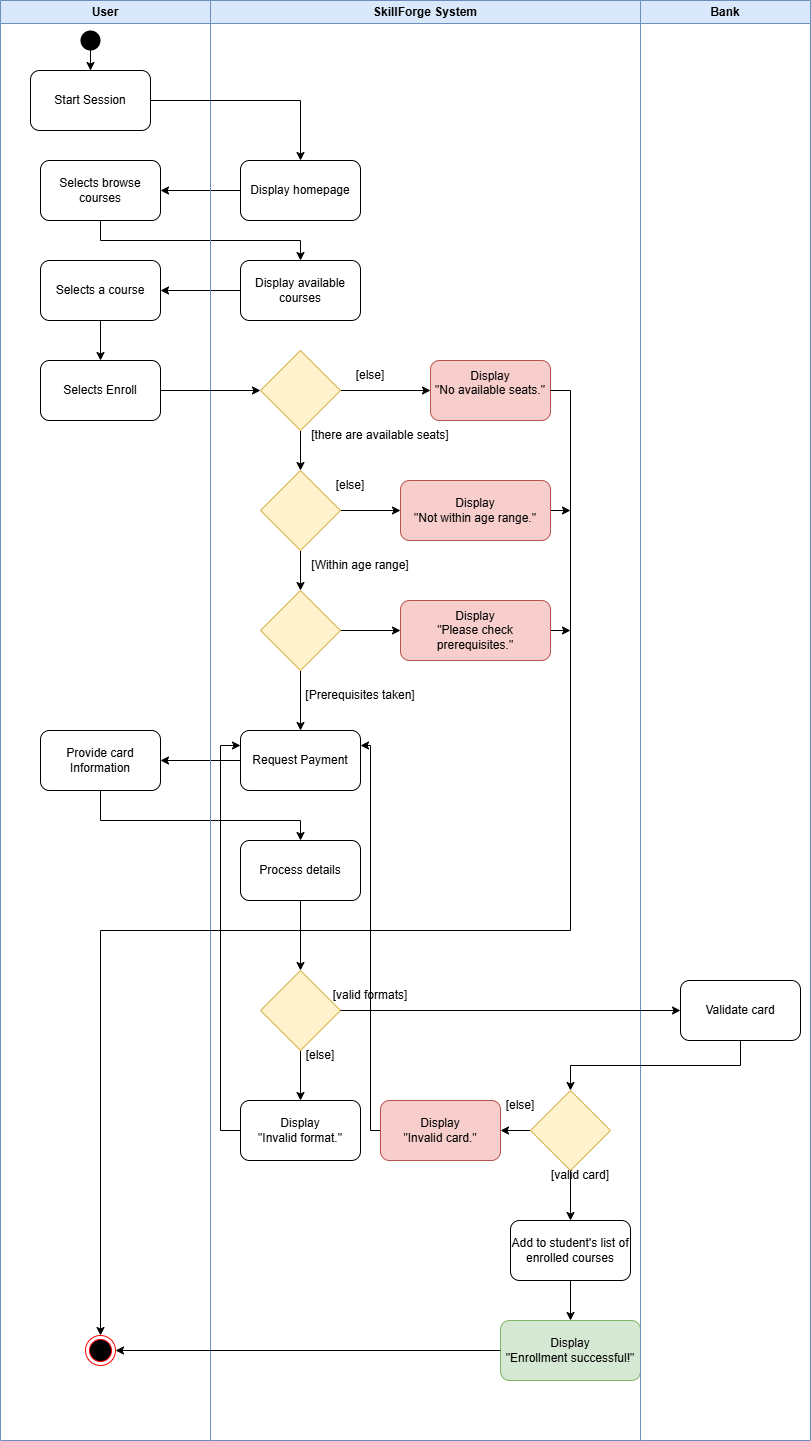

The diagram above was exported from draw.io. Its source (the exported page's mxGraphModel, read from the mxfile embedded in the PNG):
<mxGraphModel dx="776" dy="420" grid="1" gridSize="10" guides="1" tooltips="1" connect="1" arrows="1" fold="1" page="1" pageScale="1" pageWidth="827" pageHeight="1169" math="0" shadow="0">
  <root>
    <mxCell id="0" />
    <mxCell id="1" parent="0" />
    <mxCell id="zT3lZwTB-f_Fn1ps8KH4-1" value="SkillForge System" style="swimlane;whiteSpace=wrap;html=1;fillColor=#dae8fc;strokeColor=#6c8ebf;" parent="1" vertex="1">
      <mxGeometry x="250" y="940" width="430" height="1440" as="geometry" />
    </mxCell>
    <mxCell id="zT3lZwTB-f_Fn1ps8KH4-2" value="Display available courses" style="rounded=1;whiteSpace=wrap;html=1;" parent="zT3lZwTB-f_Fn1ps8KH4-1" vertex="1">
      <mxGeometry x="30" y="260" width="120" height="60" as="geometry" />
    </mxCell>
    <mxCell id="zT3lZwTB-f_Fn1ps8KH4-3" value="Display homepage" style="rounded=1;whiteSpace=wrap;html=1;" parent="zT3lZwTB-f_Fn1ps8KH4-1" vertex="1">
      <mxGeometry x="30" y="160" width="120" height="60" as="geometry" />
    </mxCell>
    <mxCell id="zT3lZwTB-f_Fn1ps8KH4-4" value="" style="edgeStyle=orthogonalEdgeStyle;rounded=0;orthogonalLoop=1;jettySize=auto;html=1;" parent="zT3lZwTB-f_Fn1ps8KH4-1" source="zT3lZwTB-f_Fn1ps8KH4-6" edge="1">
      <mxGeometry relative="1" as="geometry">
        <mxPoint x="220" y="390" as="targetPoint" />
      </mxGeometry>
    </mxCell>
    <mxCell id="zT3lZwTB-f_Fn1ps8KH4-5" value="" style="edgeStyle=orthogonalEdgeStyle;rounded=0;orthogonalLoop=1;jettySize=auto;html=1;" parent="zT3lZwTB-f_Fn1ps8KH4-1" source="zT3lZwTB-f_Fn1ps8KH4-6" target="zT3lZwTB-f_Fn1ps8KH4-12" edge="1">
      <mxGeometry relative="1" as="geometry" />
    </mxCell>
    <mxCell id="zT3lZwTB-f_Fn1ps8KH4-6" value="" style="rhombus;whiteSpace=wrap;html=1;fillColor=#fff2cc;strokeColor=#d6b656;" parent="zT3lZwTB-f_Fn1ps8KH4-1" vertex="1">
      <mxGeometry x="50" y="350" width="80" height="80" as="geometry" />
    </mxCell>
    <mxCell id="zT3lZwTB-f_Fn1ps8KH4-7" value="[there are available seats]" style="text;html=1;whiteSpace=wrap;strokeColor=none;fillColor=none;align=center;verticalAlign=middle;rounded=0;" parent="zT3lZwTB-f_Fn1ps8KH4-1" vertex="1">
      <mxGeometry x="100" y="420" width="140" height="30" as="geometry" />
    </mxCell>
    <mxCell id="zT3lZwTB-f_Fn1ps8KH4-8" value="[Within age range]" style="text;html=1;whiteSpace=wrap;strokeColor=none;fillColor=none;align=center;verticalAlign=middle;rounded=0;" parent="zT3lZwTB-f_Fn1ps8KH4-1" vertex="1">
      <mxGeometry x="100" y="550" width="100" height="30" as="geometry" />
    </mxCell>
    <mxCell id="zT3lZwTB-f_Fn1ps8KH4-9" value="[else]" style="text;html=1;whiteSpace=wrap;strokeColor=none;fillColor=none;align=center;verticalAlign=middle;rounded=0;" parent="zT3lZwTB-f_Fn1ps8KH4-1" vertex="1">
      <mxGeometry x="100" y="360" width="120" height="30" as="geometry" />
    </mxCell>
    <mxCell id="zT3lZwTB-f_Fn1ps8KH4-10" value="" style="edgeStyle=orthogonalEdgeStyle;rounded=0;orthogonalLoop=1;jettySize=auto;html=1;" parent="zT3lZwTB-f_Fn1ps8KH4-1" source="zT3lZwTB-f_Fn1ps8KH4-12" target="zT3lZwTB-f_Fn1ps8KH4-16" edge="1">
      <mxGeometry relative="1" as="geometry" />
    </mxCell>
    <mxCell id="zT3lZwTB-f_Fn1ps8KH4-11" value="" style="edgeStyle=orthogonalEdgeStyle;rounded=0;orthogonalLoop=1;jettySize=auto;html=1;" parent="zT3lZwTB-f_Fn1ps8KH4-1" source="zT3lZwTB-f_Fn1ps8KH4-12" target="zT3lZwTB-f_Fn1ps8KH4-18" edge="1">
      <mxGeometry relative="1" as="geometry" />
    </mxCell>
    <mxCell id="zT3lZwTB-f_Fn1ps8KH4-12" value="" style="rhombus;whiteSpace=wrap;html=1;fillColor=#fff2cc;strokeColor=#d6b656;" parent="zT3lZwTB-f_Fn1ps8KH4-1" vertex="1">
      <mxGeometry x="50" y="470" width="80" height="80" as="geometry" />
    </mxCell>
    <mxCell id="zT3lZwTB-f_Fn1ps8KH4-13" value="Display&lt;div&gt;&quot;No available seats.&quot;&lt;br&gt;&lt;div&gt;&lt;br&gt;&lt;/div&gt;&lt;/div&gt;" style="rounded=1;whiteSpace=wrap;html=1;fillColor=#f8cecc;strokeColor=#b85450;" parent="zT3lZwTB-f_Fn1ps8KH4-1" vertex="1">
      <mxGeometry x="220" y="360" width="120" height="60" as="geometry" />
    </mxCell>
    <mxCell id="zT3lZwTB-f_Fn1ps8KH4-14" value="" style="edgeStyle=orthogonalEdgeStyle;rounded=0;orthogonalLoop=1;jettySize=auto;html=1;" parent="zT3lZwTB-f_Fn1ps8KH4-1" source="zT3lZwTB-f_Fn1ps8KH4-16" target="zT3lZwTB-f_Fn1ps8KH4-19" edge="1">
      <mxGeometry relative="1" as="geometry" />
    </mxCell>
    <mxCell id="zT3lZwTB-f_Fn1ps8KH4-15" value="" style="edgeStyle=orthogonalEdgeStyle;rounded=0;orthogonalLoop=1;jettySize=auto;html=1;" parent="zT3lZwTB-f_Fn1ps8KH4-1" source="zT3lZwTB-f_Fn1ps8KH4-16" target="zT3lZwTB-f_Fn1ps8KH4-23" edge="1">
      <mxGeometry relative="1" as="geometry" />
    </mxCell>
    <mxCell id="zT3lZwTB-f_Fn1ps8KH4-16" value="" style="rhombus;whiteSpace=wrap;html=1;fillColor=#fff2cc;strokeColor=#d6b656;" parent="zT3lZwTB-f_Fn1ps8KH4-1" vertex="1">
      <mxGeometry x="50" y="590" width="80" height="80" as="geometry" />
    </mxCell>
    <mxCell id="zT3lZwTB-f_Fn1ps8KH4-17" style="edgeStyle=orthogonalEdgeStyle;rounded=0;orthogonalLoop=1;jettySize=auto;html=1;exitX=1;exitY=0.5;exitDx=0;exitDy=0;" parent="zT3lZwTB-f_Fn1ps8KH4-1" source="zT3lZwTB-f_Fn1ps8KH4-18" edge="1">
      <mxGeometry relative="1" as="geometry">
        <mxPoint x="360" y="510" as="targetPoint" />
      </mxGeometry>
    </mxCell>
    <mxCell id="zT3lZwTB-f_Fn1ps8KH4-18" value="Display&lt;div&gt;&quot;Not within age range.&quot;&lt;/div&gt;" style="rounded=1;whiteSpace=wrap;html=1;fillColor=#f8cecc;strokeColor=#b85450;" parent="zT3lZwTB-f_Fn1ps8KH4-1" vertex="1">
      <mxGeometry x="190" y="480" width="150" height="60" as="geometry" />
    </mxCell>
    <mxCell id="zT3lZwTB-f_Fn1ps8KH4-19" value="Request Payment" style="rounded=1;whiteSpace=wrap;html=1;" parent="zT3lZwTB-f_Fn1ps8KH4-1" vertex="1">
      <mxGeometry x="30" y="730" width="120" height="60" as="geometry" />
    </mxCell>
    <mxCell id="zT3lZwTB-f_Fn1ps8KH4-20" value="[Prerequisites taken]" style="text;html=1;whiteSpace=wrap;strokeColor=none;fillColor=none;align=center;verticalAlign=middle;rounded=0;" parent="zT3lZwTB-f_Fn1ps8KH4-1" vertex="1">
      <mxGeometry x="85" y="680" width="130" height="30" as="geometry" />
    </mxCell>
    <mxCell id="zT3lZwTB-f_Fn1ps8KH4-21" value="[else]" style="text;html=1;whiteSpace=wrap;strokeColor=none;fillColor=none;align=center;verticalAlign=middle;rounded=0;" parent="zT3lZwTB-f_Fn1ps8KH4-1" vertex="1">
      <mxGeometry x="110" y="470" width="60" height="30" as="geometry" />
    </mxCell>
    <mxCell id="zT3lZwTB-f_Fn1ps8KH4-22" style="edgeStyle=orthogonalEdgeStyle;rounded=0;orthogonalLoop=1;jettySize=auto;html=1;exitX=1;exitY=0.5;exitDx=0;exitDy=0;" parent="zT3lZwTB-f_Fn1ps8KH4-1" source="zT3lZwTB-f_Fn1ps8KH4-23" edge="1">
      <mxGeometry relative="1" as="geometry">
        <mxPoint x="360" y="630" as="targetPoint" />
      </mxGeometry>
    </mxCell>
    <mxCell id="zT3lZwTB-f_Fn1ps8KH4-23" value="Display&lt;div&gt;&quot;Please check prerequisites.&quot;&lt;/div&gt;" style="rounded=1;whiteSpace=wrap;html=1;fillColor=#f8cecc;strokeColor=#b85450;" parent="zT3lZwTB-f_Fn1ps8KH4-1" vertex="1">
      <mxGeometry x="190" y="600" width="150" height="60" as="geometry" />
    </mxCell>
    <mxCell id="zT3lZwTB-f_Fn1ps8KH4-24" value="Selects a course" style="rounded=1;whiteSpace=wrap;html=1;" parent="zT3lZwTB-f_Fn1ps8KH4-1" vertex="1">
      <mxGeometry x="-170" y="260" width="120" height="60" as="geometry" />
    </mxCell>
    <mxCell id="zT3lZwTB-f_Fn1ps8KH4-25" value="Selects browse courses" style="rounded=1;whiteSpace=wrap;html=1;" parent="zT3lZwTB-f_Fn1ps8KH4-1" vertex="1">
      <mxGeometry x="-170" y="160" width="120" height="60" as="geometry" />
    </mxCell>
    <mxCell id="zT3lZwTB-f_Fn1ps8KH4-26" value="Provide card Information" style="rounded=1;whiteSpace=wrap;html=1;" parent="zT3lZwTB-f_Fn1ps8KH4-1" vertex="1">
      <mxGeometry x="-170" y="730" width="120" height="60" as="geometry" />
    </mxCell>
    <mxCell id="zT3lZwTB-f_Fn1ps8KH4-27" value="" style="edgeStyle=orthogonalEdgeStyle;rounded=0;orthogonalLoop=1;jettySize=auto;html=1;" parent="zT3lZwTB-f_Fn1ps8KH4-1" source="zT3lZwTB-f_Fn1ps8KH4-2" target="zT3lZwTB-f_Fn1ps8KH4-24" edge="1">
      <mxGeometry relative="1" as="geometry" />
    </mxCell>
    <mxCell id="zT3lZwTB-f_Fn1ps8KH4-28" value="" style="edgeStyle=orthogonalEdgeStyle;rounded=0;orthogonalLoop=1;jettySize=auto;html=1;" parent="zT3lZwTB-f_Fn1ps8KH4-1" source="zT3lZwTB-f_Fn1ps8KH4-3" target="zT3lZwTB-f_Fn1ps8KH4-25" edge="1">
      <mxGeometry relative="1" as="geometry" />
    </mxCell>
    <mxCell id="zT3lZwTB-f_Fn1ps8KH4-29" value="" style="edgeStyle=orthogonalEdgeStyle;rounded=0;orthogonalLoop=1;jettySize=auto;html=1;entryX=0.5;entryY=0;entryDx=0;entryDy=0;" parent="zT3lZwTB-f_Fn1ps8KH4-1" source="zT3lZwTB-f_Fn1ps8KH4-25" target="zT3lZwTB-f_Fn1ps8KH4-2" edge="1">
      <mxGeometry relative="1" as="geometry">
        <Array as="points">
          <mxPoint x="-110" y="240" />
          <mxPoint x="90" y="240" />
        </Array>
      </mxGeometry>
    </mxCell>
    <mxCell id="zT3lZwTB-f_Fn1ps8KH4-30" value="" style="edgeStyle=orthogonalEdgeStyle;rounded=0;orthogonalLoop=1;jettySize=auto;html=1;" parent="zT3lZwTB-f_Fn1ps8KH4-1" source="zT3lZwTB-f_Fn1ps8KH4-19" target="zT3lZwTB-f_Fn1ps8KH4-26" edge="1">
      <mxGeometry relative="1" as="geometry" />
    </mxCell>
    <mxCell id="zT3lZwTB-f_Fn1ps8KH4-31" value="" style="edgeStyle=orthogonalEdgeStyle;rounded=0;orthogonalLoop=1;jettySize=auto;html=1;" parent="zT3lZwTB-f_Fn1ps8KH4-1" source="zT3lZwTB-f_Fn1ps8KH4-32" edge="1">
      <mxGeometry relative="1" as="geometry">
        <mxPoint x="90" y="970" as="targetPoint" />
      </mxGeometry>
    </mxCell>
    <mxCell id="zT3lZwTB-f_Fn1ps8KH4-32" value="Process details" style="whiteSpace=wrap;html=1;rounded=1;" parent="zT3lZwTB-f_Fn1ps8KH4-1" vertex="1">
      <mxGeometry x="30" y="840" width="120" height="60" as="geometry" />
    </mxCell>
    <mxCell id="zT3lZwTB-f_Fn1ps8KH4-33" value="" style="edgeStyle=orthogonalEdgeStyle;rounded=0;orthogonalLoop=1;jettySize=auto;html=1;" parent="zT3lZwTB-f_Fn1ps8KH4-1" source="zT3lZwTB-f_Fn1ps8KH4-26" target="zT3lZwTB-f_Fn1ps8KH4-32" edge="1">
      <mxGeometry relative="1" as="geometry">
        <Array as="points">
          <mxPoint x="-110" y="820" />
          <mxPoint x="90" y="820" />
        </Array>
      </mxGeometry>
    </mxCell>
    <mxCell id="zT3lZwTB-f_Fn1ps8KH4-34" value="" style="edgeStyle=orthogonalEdgeStyle;rounded=0;orthogonalLoop=1;jettySize=auto;html=1;" parent="zT3lZwTB-f_Fn1ps8KH4-1" source="zT3lZwTB-f_Fn1ps8KH4-35" target="zT3lZwTB-f_Fn1ps8KH4-37" edge="1">
      <mxGeometry relative="1" as="geometry" />
    </mxCell>
    <mxCell id="zT3lZwTB-f_Fn1ps8KH4-35" value="" style="rhombus;whiteSpace=wrap;html=1;fillColor=#fff2cc;strokeColor=#d6b656;" parent="zT3lZwTB-f_Fn1ps8KH4-1" vertex="1">
      <mxGeometry x="50" y="970" width="80" height="80" as="geometry" />
    </mxCell>
    <mxCell id="zT3lZwTB-f_Fn1ps8KH4-36" style="edgeStyle=orthogonalEdgeStyle;rounded=0;orthogonalLoop=1;jettySize=auto;html=1;exitX=0;exitY=0.5;exitDx=0;exitDy=0;entryX=0;entryY=0.25;entryDx=0;entryDy=0;" parent="zT3lZwTB-f_Fn1ps8KH4-1" source="zT3lZwTB-f_Fn1ps8KH4-37" target="zT3lZwTB-f_Fn1ps8KH4-19" edge="1">
      <mxGeometry relative="1" as="geometry" />
    </mxCell>
    <mxCell id="zT3lZwTB-f_Fn1ps8KH4-37" value="Display&lt;div&gt;&quot;Invalid format.&quot;&lt;/div&gt;" style="rounded=1;whiteSpace=wrap;html=1;" parent="zT3lZwTB-f_Fn1ps8KH4-1" vertex="1">
      <mxGeometry x="30" y="1100" width="120" height="60" as="geometry" />
    </mxCell>
    <mxCell id="zT3lZwTB-f_Fn1ps8KH4-38" value="[valid formats]" style="text;html=1;whiteSpace=wrap;strokeColor=none;fillColor=none;align=center;verticalAlign=middle;rounded=0;" parent="zT3lZwTB-f_Fn1ps8KH4-1" vertex="1">
      <mxGeometry x="120" y="980" width="80" height="30" as="geometry" />
    </mxCell>
    <mxCell id="zT3lZwTB-f_Fn1ps8KH4-39" value="" style="edgeStyle=orthogonalEdgeStyle;rounded=0;orthogonalLoop=1;jettySize=auto;html=1;" parent="zT3lZwTB-f_Fn1ps8KH4-1" source="zT3lZwTB-f_Fn1ps8KH4-41" target="zT3lZwTB-f_Fn1ps8KH4-43" edge="1">
      <mxGeometry relative="1" as="geometry" />
    </mxCell>
    <mxCell id="kCE_x8YX_9uLtswGMnVZ-3" value="" style="edgeStyle=orthogonalEdgeStyle;rounded=0;orthogonalLoop=1;jettySize=auto;html=1;" edge="1" parent="zT3lZwTB-f_Fn1ps8KH4-1" source="zT3lZwTB-f_Fn1ps8KH4-41" target="kCE_x8YX_9uLtswGMnVZ-2">
      <mxGeometry relative="1" as="geometry" />
    </mxCell>
    <mxCell id="zT3lZwTB-f_Fn1ps8KH4-41" value="" style="rhombus;whiteSpace=wrap;html=1;fillColor=#fff2cc;strokeColor=#d6b656;" parent="zT3lZwTB-f_Fn1ps8KH4-1" vertex="1">
      <mxGeometry x="320" y="1090" width="80" height="80" as="geometry" />
    </mxCell>
    <mxCell id="zT3lZwTB-f_Fn1ps8KH4-42" value="" style="edgeStyle=orthogonalEdgeStyle;rounded=0;orthogonalLoop=1;jettySize=auto;html=1;" parent="zT3lZwTB-f_Fn1ps8KH4-1" source="zT3lZwTB-f_Fn1ps8KH4-43" target="zT3lZwTB-f_Fn1ps8KH4-46" edge="1">
      <mxGeometry relative="1" as="geometry" />
    </mxCell>
    <mxCell id="zT3lZwTB-f_Fn1ps8KH4-43" value="Add to student's list of enrolled courses" style="rounded=1;whiteSpace=wrap;html=1;" parent="zT3lZwTB-f_Fn1ps8KH4-1" vertex="1">
      <mxGeometry x="300" y="1220" width="120" height="60" as="geometry" />
    </mxCell>
    <mxCell id="zT3lZwTB-f_Fn1ps8KH4-44" value="[valid card]" style="text;html=1;whiteSpace=wrap;strokeColor=none;fillColor=none;align=center;verticalAlign=middle;rounded=0;" parent="zT3lZwTB-f_Fn1ps8KH4-1" vertex="1">
      <mxGeometry x="330" y="1160" width="80" height="30" as="geometry" />
    </mxCell>
    <mxCell id="zT3lZwTB-f_Fn1ps8KH4-45" value="[else]" style="text;html=1;whiteSpace=wrap;strokeColor=none;fillColor=none;align=center;verticalAlign=middle;rounded=0;" parent="zT3lZwTB-f_Fn1ps8KH4-1" vertex="1">
      <mxGeometry x="280" y="1090" width="60" height="30" as="geometry" />
    </mxCell>
    <mxCell id="zT3lZwTB-f_Fn1ps8KH4-46" value="Display&lt;div&gt;&quot;Enrollment successful!&quot;&lt;/div&gt;" style="whiteSpace=wrap;html=1;rounded=1;fillColor=#d5e8d4;strokeColor=#82b366;" parent="zT3lZwTB-f_Fn1ps8KH4-1" vertex="1">
      <mxGeometry x="290" y="1320" width="140" height="60" as="geometry" />
    </mxCell>
    <mxCell id="kCE_x8YX_9uLtswGMnVZ-5" style="edgeStyle=orthogonalEdgeStyle;rounded=0;orthogonalLoop=1;jettySize=auto;html=1;exitX=0;exitY=0.5;exitDx=0;exitDy=0;entryX=1;entryY=0.25;entryDx=0;entryDy=0;" edge="1" parent="zT3lZwTB-f_Fn1ps8KH4-1" source="kCE_x8YX_9uLtswGMnVZ-2" target="zT3lZwTB-f_Fn1ps8KH4-19">
      <mxGeometry relative="1" as="geometry">
        <Array as="points">
          <mxPoint x="160" y="1130" />
          <mxPoint x="160" y="745" />
        </Array>
      </mxGeometry>
    </mxCell>
    <mxCell id="kCE_x8YX_9uLtswGMnVZ-2" value="Display&lt;div&gt;&quot;Invalid card.&quot;&lt;/div&gt;" style="rounded=1;whiteSpace=wrap;html=1;fillColor=#f8cecc;strokeColor=#b85450;" vertex="1" parent="zT3lZwTB-f_Fn1ps8KH4-1">
      <mxGeometry x="170" y="1100" width="120" height="60" as="geometry" />
    </mxCell>
    <mxCell id="zT3lZwTB-f_Fn1ps8KH4-47" value="Bank" style="swimlane;whiteSpace=wrap;html=1;fillColor=#dae8fc;strokeColor=#6c8ebf;" parent="1" vertex="1">
      <mxGeometry x="680" y="940" width="170" height="1440" as="geometry" />
    </mxCell>
    <mxCell id="zT3lZwTB-f_Fn1ps8KH4-48" value="Validate card" style="rounded=1;whiteSpace=wrap;html=1;" parent="zT3lZwTB-f_Fn1ps8KH4-47" vertex="1">
      <mxGeometry x="40" y="980" width="120" height="60" as="geometry" />
    </mxCell>
    <mxCell id="zT3lZwTB-f_Fn1ps8KH4-49" value="User" style="swimlane;whiteSpace=wrap;html=1;fillColor=#dae8fc;strokeColor=#6c8ebf;" parent="1" vertex="1">
      <mxGeometry x="40" y="940" width="210" height="1440" as="geometry" />
    </mxCell>
    <mxCell id="zT3lZwTB-f_Fn1ps8KH4-50" value="" style="edgeStyle=orthogonalEdgeStyle;rounded=0;orthogonalLoop=1;jettySize=auto;html=1;" parent="zT3lZwTB-f_Fn1ps8KH4-49" source="zT3lZwTB-f_Fn1ps8KH4-51" target="zT3lZwTB-f_Fn1ps8KH4-52" edge="1">
      <mxGeometry relative="1" as="geometry" />
    </mxCell>
    <mxCell id="zT3lZwTB-f_Fn1ps8KH4-51" value="" style="ellipse;whiteSpace=wrap;html=1;aspect=fixed;strokeColor=none;gradientColor=none;fillColor=#000000;fillStyle=solid;" parent="zT3lZwTB-f_Fn1ps8KH4-49" vertex="1">
      <mxGeometry x="80" y="30" width="20" height="20" as="geometry" />
    </mxCell>
    <mxCell id="zT3lZwTB-f_Fn1ps8KH4-52" value="Start Session" style="rounded=1;whiteSpace=wrap;html=1;" parent="zT3lZwTB-f_Fn1ps8KH4-49" vertex="1">
      <mxGeometry x="30" y="70" width="120" height="60" as="geometry" />
    </mxCell>
    <mxCell id="zT3lZwTB-f_Fn1ps8KH4-53" value="Selects Enroll" style="whiteSpace=wrap;html=1;rounded=1;" parent="zT3lZwTB-f_Fn1ps8KH4-49" vertex="1">
      <mxGeometry x="40" y="360" width="120" height="60" as="geometry" />
    </mxCell>
    <mxCell id="zT3lZwTB-f_Fn1ps8KH4-54" value="" style="ellipse;html=1;shape=endState;fillColor=#000000;strokeColor=#ff0000;" parent="zT3lZwTB-f_Fn1ps8KH4-49" vertex="1">
      <mxGeometry x="85" y="1335" width="30" height="30" as="geometry" />
    </mxCell>
    <mxCell id="zT3lZwTB-f_Fn1ps8KH4-55" value="" style="edgeStyle=orthogonalEdgeStyle;rounded=0;orthogonalLoop=1;jettySize=auto;html=1;entryX=0.5;entryY=0;entryDx=0;entryDy=0;" parent="1" source="zT3lZwTB-f_Fn1ps8KH4-52" target="zT3lZwTB-f_Fn1ps8KH4-3" edge="1">
      <mxGeometry relative="1" as="geometry">
        <mxPoint x="280" y="1040" as="targetPoint" />
      </mxGeometry>
    </mxCell>
    <mxCell id="zT3lZwTB-f_Fn1ps8KH4-56" value="" style="edgeStyle=orthogonalEdgeStyle;rounded=0;orthogonalLoop=1;jettySize=auto;html=1;" parent="1" source="zT3lZwTB-f_Fn1ps8KH4-24" target="zT3lZwTB-f_Fn1ps8KH4-53" edge="1">
      <mxGeometry relative="1" as="geometry" />
    </mxCell>
    <mxCell id="zT3lZwTB-f_Fn1ps8KH4-57" value="" style="edgeStyle=orthogonalEdgeStyle;rounded=0;orthogonalLoop=1;jettySize=auto;html=1;" parent="1" source="zT3lZwTB-f_Fn1ps8KH4-53" target="zT3lZwTB-f_Fn1ps8KH4-6" edge="1">
      <mxGeometry relative="1" as="geometry" />
    </mxCell>
    <mxCell id="zT3lZwTB-f_Fn1ps8KH4-58" value="" style="edgeStyle=orthogonalEdgeStyle;rounded=0;orthogonalLoop=1;jettySize=auto;html=1;" parent="1" source="zT3lZwTB-f_Fn1ps8KH4-35" target="zT3lZwTB-f_Fn1ps8KH4-48" edge="1">
      <mxGeometry relative="1" as="geometry" />
    </mxCell>
    <mxCell id="zT3lZwTB-f_Fn1ps8KH4-59" value="[else]" style="text;html=1;whiteSpace=wrap;strokeColor=none;fillColor=none;align=center;verticalAlign=middle;rounded=0;" parent="1" vertex="1">
      <mxGeometry x="330" y="1980" width="60" height="30" as="geometry" />
    </mxCell>
    <mxCell id="zT3lZwTB-f_Fn1ps8KH4-60" style="edgeStyle=orthogonalEdgeStyle;rounded=0;orthogonalLoop=1;jettySize=auto;html=1;exitX=0.5;exitY=1;exitDx=0;exitDy=0;entryX=0.5;entryY=0;entryDx=0;entryDy=0;" parent="1" source="zT3lZwTB-f_Fn1ps8KH4-48" target="zT3lZwTB-f_Fn1ps8KH4-41" edge="1">
      <mxGeometry relative="1" as="geometry" />
    </mxCell>
    <mxCell id="zT3lZwTB-f_Fn1ps8KH4-61" style="edgeStyle=orthogonalEdgeStyle;rounded=0;orthogonalLoop=1;jettySize=auto;html=1;exitX=0;exitY=0.5;exitDx=0;exitDy=0;entryX=1;entryY=0.5;entryDx=0;entryDy=0;" parent="1" source="zT3lZwTB-f_Fn1ps8KH4-46" target="zT3lZwTB-f_Fn1ps8KH4-54" edge="1">
      <mxGeometry relative="1" as="geometry" />
    </mxCell>
    <mxCell id="zT3lZwTB-f_Fn1ps8KH4-62" style="edgeStyle=orthogonalEdgeStyle;rounded=0;orthogonalLoop=1;jettySize=auto;html=1;exitX=1;exitY=0.5;exitDx=0;exitDy=0;" parent="1" source="zT3lZwTB-f_Fn1ps8KH4-13" target="zT3lZwTB-f_Fn1ps8KH4-54" edge="1">
      <mxGeometry relative="1" as="geometry">
        <Array as="points">
          <mxPoint x="610" y="1330" />
          <mxPoint x="610" y="1870" />
          <mxPoint x="140" y="1870" />
        </Array>
      </mxGeometry>
    </mxCell>
  </root>
</mxGraphModel>